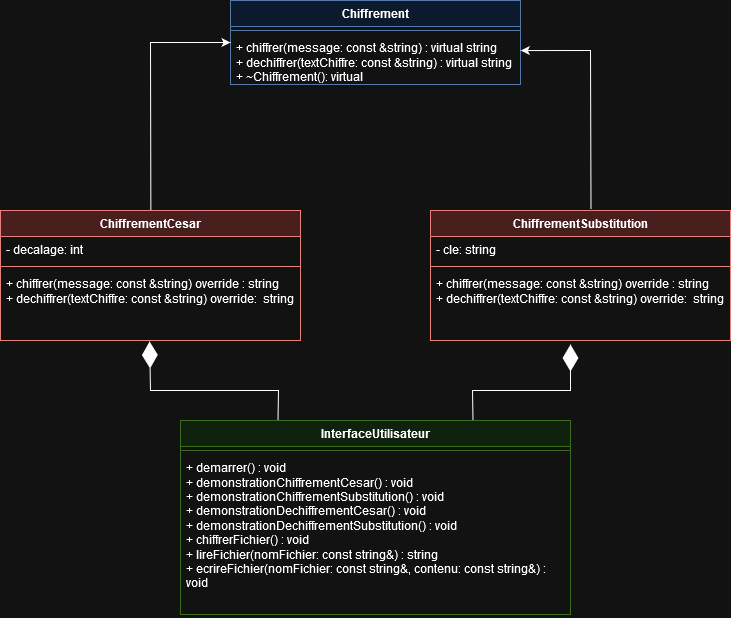

The diagram above was exported from draw.io. Its source (the exported page's mxGraphModel, read from the mxfile embedded in the PNG):
<mxGraphModel dx="1115" dy="700" grid="1" gridSize="10" guides="1" tooltips="1" connect="1" arrows="1" fold="1" page="1" pageScale="1" pageWidth="827" pageHeight="1169" math="0" shadow="0">
  <root>
    <mxCell id="0" />
    <mxCell id="1" parent="0" />
    <mxCell id="0gbwaVEovyq9si1b5GhD-1" value="Chiffrement" style="swimlane;fontStyle=1;align=center;verticalAlign=top;childLayout=stackLayout;horizontal=1;startSize=26;horizontalStack=0;resizeParent=1;resizeParentMax=0;resizeLast=0;collapsible=1;marginBottom=0;whiteSpace=wrap;html=1;fillColor=#dae8fc;strokeColor=#6c8ebf;" vertex="1" parent="1">
      <mxGeometry x="240" y="90" width="290" height="84" as="geometry" />
    </mxCell>
    <mxCell id="0gbwaVEovyq9si1b5GhD-3" value="" style="line;strokeWidth=1;fillColor=none;align=left;verticalAlign=middle;spacingTop=-1;spacingLeft=3;spacingRight=3;rotatable=0;labelPosition=right;points=[];portConstraint=eastwest;strokeColor=inherit;" vertex="1" parent="0gbwaVEovyq9si1b5GhD-1">
      <mxGeometry y="26" width="290" height="8" as="geometry" />
    </mxCell>
    <mxCell id="0gbwaVEovyq9si1b5GhD-4" value="&lt;div&gt;+ chiffrer(message: const &amp;amp;string) : virtual &lt;span class=&quot;hljs-built_in&quot;&gt;string&lt;/span&gt;&lt;/div&gt;&lt;div&gt;&lt;div&gt;+ dechiffrer(textChiffre: const &amp;amp;string) : virtual &lt;span class=&quot;hljs-built_in&quot;&gt;string&lt;/span&gt;&lt;/div&gt;&lt;/div&gt;&lt;div&gt;&lt;span class=&quot;hljs-built_in&quot;&gt;+ &lt;/span&gt;~Chiffrement(): virtual&lt;br&gt;&lt;/div&gt;" style="text;strokeColor=none;fillColor=none;align=left;verticalAlign=top;spacingLeft=4;spacingRight=4;overflow=hidden;rotatable=0;points=[[0,0.5],[1,0.5]];portConstraint=eastwest;whiteSpace=wrap;html=1;" vertex="1" parent="0gbwaVEovyq9si1b5GhD-1">
      <mxGeometry y="34" width="290" height="50" as="geometry" />
    </mxCell>
    <mxCell id="0gbwaVEovyq9si1b5GhD-9" value="" style="endArrow=classic;html=1;rounded=0;entryX=0;entryY=0.5;entryDx=0;entryDy=0;exitX=0.484;exitY=-0.003;exitDx=0;exitDy=0;exitPerimeter=0;" edge="1" parent="1" target="0gbwaVEovyq9si1b5GhD-1">
      <mxGeometry width="50" height="50" relative="1" as="geometry">
        <mxPoint x="160.3599999999999" y="299.55000000000007" as="sourcePoint" />
        <mxPoint x="260.5" y="174" as="targetPoint" />
        <Array as="points">
          <mxPoint x="160" y="132" />
        </Array>
      </mxGeometry>
    </mxCell>
    <mxCell id="0gbwaVEovyq9si1b5GhD-16" value="ChiffrementCesar" style="swimlane;fontStyle=1;align=center;verticalAlign=top;childLayout=stackLayout;horizontal=1;startSize=26;horizontalStack=0;resizeParent=1;resizeParentMax=0;resizeLast=0;collapsible=1;marginBottom=0;whiteSpace=wrap;html=1;fillColor=#f8cecc;strokeColor=#b85450;" vertex="1" parent="1">
      <mxGeometry x="10" y="300" width="300" height="130" as="geometry" />
    </mxCell>
    <mxCell id="0gbwaVEovyq9si1b5GhD-17" value="- decalage: int" style="text;strokeColor=none;fillColor=none;align=left;verticalAlign=top;spacingLeft=4;spacingRight=4;overflow=hidden;rotatable=0;points=[[0,0.5],[1,0.5]];portConstraint=eastwest;whiteSpace=wrap;html=1;" vertex="1" parent="0gbwaVEovyq9si1b5GhD-16">
      <mxGeometry y="26" width="300" height="26" as="geometry" />
    </mxCell>
    <mxCell id="0gbwaVEovyq9si1b5GhD-18" value="" style="line;strokeWidth=1;fillColor=none;align=left;verticalAlign=middle;spacingTop=-1;spacingLeft=3;spacingRight=3;rotatable=0;labelPosition=right;points=[];portConstraint=eastwest;strokeColor=inherit;" vertex="1" parent="0gbwaVEovyq9si1b5GhD-16">
      <mxGeometry y="52" width="300" height="8" as="geometry" />
    </mxCell>
    <mxCell id="0gbwaVEovyq9si1b5GhD-19" value="&lt;div&gt;+ chiffrer(message: const &amp;amp;string) override : &lt;span class=&quot;hljs-built_in&quot;&gt;string&lt;/span&gt;&lt;/div&gt;&lt;div&gt;&lt;div&gt;&lt;div&gt;+ dechiffrer(textChiffre: const &amp;amp;string) override:&amp;nbsp; &lt;span class=&quot;hljs-built_in&quot;&gt;string&lt;/span&gt;&lt;/div&gt;&lt;/div&gt;&lt;/div&gt;" style="text;strokeColor=none;fillColor=none;align=left;verticalAlign=top;spacingLeft=4;spacingRight=4;overflow=hidden;rotatable=0;points=[[0,0.5],[1,0.5]];portConstraint=eastwest;whiteSpace=wrap;html=1;" vertex="1" parent="0gbwaVEovyq9si1b5GhD-16">
      <mxGeometry y="60" width="300" height="70" as="geometry" />
    </mxCell>
    <mxCell id="0gbwaVEovyq9si1b5GhD-20" value="" style="endArrow=classic;html=1;rounded=0;entryX=1.001;entryY=0.321;entryDx=0;entryDy=0;entryPerimeter=0;exitX=0.535;exitY=-0.008;exitDx=0;exitDy=0;exitPerimeter=0;" edge="1" parent="1" source="0gbwaVEovyq9si1b5GhD-21" target="0gbwaVEovyq9si1b5GhD-4">
      <mxGeometry width="50" height="50" relative="1" as="geometry">
        <mxPoint x="600" y="260" as="sourcePoint" />
        <mxPoint x="630.8700000000001" y="176.85000000000002" as="targetPoint" />
        <Array as="points">
          <mxPoint x="600" y="140" />
        </Array>
      </mxGeometry>
    </mxCell>
    <mxCell id="0gbwaVEovyq9si1b5GhD-21" value="ChiffrementSubstitution" style="swimlane;fontStyle=1;align=center;verticalAlign=top;childLayout=stackLayout;horizontal=1;startSize=26;horizontalStack=0;resizeParent=1;resizeParentMax=0;resizeLast=0;collapsible=1;marginBottom=0;whiteSpace=wrap;html=1;fillColor=#f8cecc;strokeColor=#b85450;" vertex="1" parent="1">
      <mxGeometry x="440" y="300" width="300" height="130" as="geometry" />
    </mxCell>
    <mxCell id="0gbwaVEovyq9si1b5GhD-22" value="- cle: string" style="text;strokeColor=none;fillColor=none;align=left;verticalAlign=top;spacingLeft=4;spacingRight=4;overflow=hidden;rotatable=0;points=[[0,0.5],[1,0.5]];portConstraint=eastwest;whiteSpace=wrap;html=1;" vertex="1" parent="0gbwaVEovyq9si1b5GhD-21">
      <mxGeometry y="26" width="300" height="26" as="geometry" />
    </mxCell>
    <mxCell id="0gbwaVEovyq9si1b5GhD-23" value="" style="line;strokeWidth=1;fillColor=none;align=left;verticalAlign=middle;spacingTop=-1;spacingLeft=3;spacingRight=3;rotatable=0;labelPosition=right;points=[];portConstraint=eastwest;strokeColor=inherit;" vertex="1" parent="0gbwaVEovyq9si1b5GhD-21">
      <mxGeometry y="52" width="300" height="8" as="geometry" />
    </mxCell>
    <mxCell id="0gbwaVEovyq9si1b5GhD-24" value="&lt;div&gt;+ chiffrer(message: const &amp;amp;string) override : &lt;span class=&quot;hljs-built_in&quot;&gt;string&lt;/span&gt;&lt;/div&gt;&lt;div&gt;&lt;div&gt;&lt;div&gt;+ dechiffrer(textChiffre: const &amp;amp;string) override:&amp;nbsp; &lt;span class=&quot;hljs-built_in&quot;&gt;string&lt;/span&gt;&lt;/div&gt;&lt;/div&gt;&lt;/div&gt;" style="text;strokeColor=none;fillColor=none;align=left;verticalAlign=top;spacingLeft=4;spacingRight=4;overflow=hidden;rotatable=0;points=[[0,0.5],[1,0.5]];portConstraint=eastwest;whiteSpace=wrap;html=1;" vertex="1" parent="0gbwaVEovyq9si1b5GhD-21">
      <mxGeometry y="60" width="300" height="70" as="geometry" />
    </mxCell>
    <mxCell id="0gbwaVEovyq9si1b5GhD-25" value="InterfaceUtilisateur" style="swimlane;fontStyle=1;align=center;verticalAlign=top;childLayout=stackLayout;horizontal=1;startSize=26;horizontalStack=0;resizeParent=1;resizeParentMax=0;resizeLast=0;collapsible=1;marginBottom=0;whiteSpace=wrap;html=1;fillColor=#d5e8d4;strokeColor=#82b366;" vertex="1" parent="1">
      <mxGeometry x="190" y="510" width="390" height="194" as="geometry" />
    </mxCell>
    <mxCell id="0gbwaVEovyq9si1b5GhD-27" value="" style="line;strokeWidth=1;fillColor=none;align=left;verticalAlign=middle;spacingTop=-1;spacingLeft=3;spacingRight=3;rotatable=0;labelPosition=right;points=[];portConstraint=eastwest;strokeColor=inherit;" vertex="1" parent="0gbwaVEovyq9si1b5GhD-25">
      <mxGeometry y="26" width="390" height="8" as="geometry" />
    </mxCell>
    <mxCell id="0gbwaVEovyq9si1b5GhD-28" value="+ demarrer() : void&amp;nbsp;&amp;nbsp;&amp;nbsp;&amp;nbsp;&amp;nbsp;&amp;nbsp;&amp;nbsp;&amp;nbsp;&amp;nbsp;&amp;nbsp;&amp;nbsp;&amp;nbsp;&amp;nbsp;&amp;nbsp;&amp;nbsp; &lt;br&gt;+ demonstrationChiffrementCesar() : void &lt;br&gt;+ demonstrationChiffrementSubstitution() : void &lt;br&gt;+ demonstrationDechiffrementCesar() : void &lt;br&gt;+ demonstrationDechiffrementSubstitution() : void &lt;br&gt;+ chiffrerFichier() : void&amp;nbsp;&amp;nbsp;&amp;nbsp;&amp;nbsp;&amp;nbsp;&amp;nbsp;&amp;nbsp;&amp;nbsp; &lt;br&gt;+ lireFichier(nomFichier: const string&amp;amp;) : string &lt;br&gt;+ ecrireFichier(nomFichier: const string&amp;amp;, contenu: const string&amp;amp;) : void" style="text;strokeColor=none;fillColor=none;align=left;verticalAlign=top;spacingLeft=4;spacingRight=4;overflow=hidden;rotatable=0;points=[[0,0.5],[1,0.5]];portConstraint=eastwest;whiteSpace=wrap;html=1;" vertex="1" parent="0gbwaVEovyq9si1b5GhD-25">
      <mxGeometry y="34" width="390" height="160" as="geometry" />
    </mxCell>
    <mxCell id="0gbwaVEovyq9si1b5GhD-30" value="" style="endArrow=diamondThin;endFill=1;endSize=24;html=1;rounded=0;entryX=0.497;entryY=1.014;entryDx=0;entryDy=0;entryPerimeter=0;exitX=0.25;exitY=0;exitDx=0;exitDy=0;" edge="1" parent="1" source="0gbwaVEovyq9si1b5GhD-25" target="0gbwaVEovyq9si1b5GhD-19">
      <mxGeometry width="160" relative="1" as="geometry">
        <mxPoint x="100" y="540" as="sourcePoint" />
        <mxPoint x="340" y="430" as="targetPoint" />
        <Array as="points">
          <mxPoint x="288" y="480" />
          <mxPoint x="160" y="480" />
        </Array>
      </mxGeometry>
    </mxCell>
    <mxCell id="0gbwaVEovyq9si1b5GhD-31" value="" style="endArrow=diamondThin;endFill=1;endSize=24;html=1;rounded=0;entryX=0.383;entryY=1.057;entryDx=0;entryDy=0;entryPerimeter=0;exitX=0.75;exitY=0;exitDx=0;exitDy=0;" edge="1" parent="1" source="0gbwaVEovyq9si1b5GhD-25">
      <mxGeometry width="160" relative="1" as="geometry">
        <mxPoint x="507.5999999999998" y="510" as="sourcePoint" />
        <mxPoint x="580.0000000000001" y="433.99" as="targetPoint" />
        <Array as="points">
          <mxPoint x="482" y="480" />
          <mxPoint x="580" y="480" />
        </Array>
      </mxGeometry>
    </mxCell>
  </root>
</mxGraphModel>